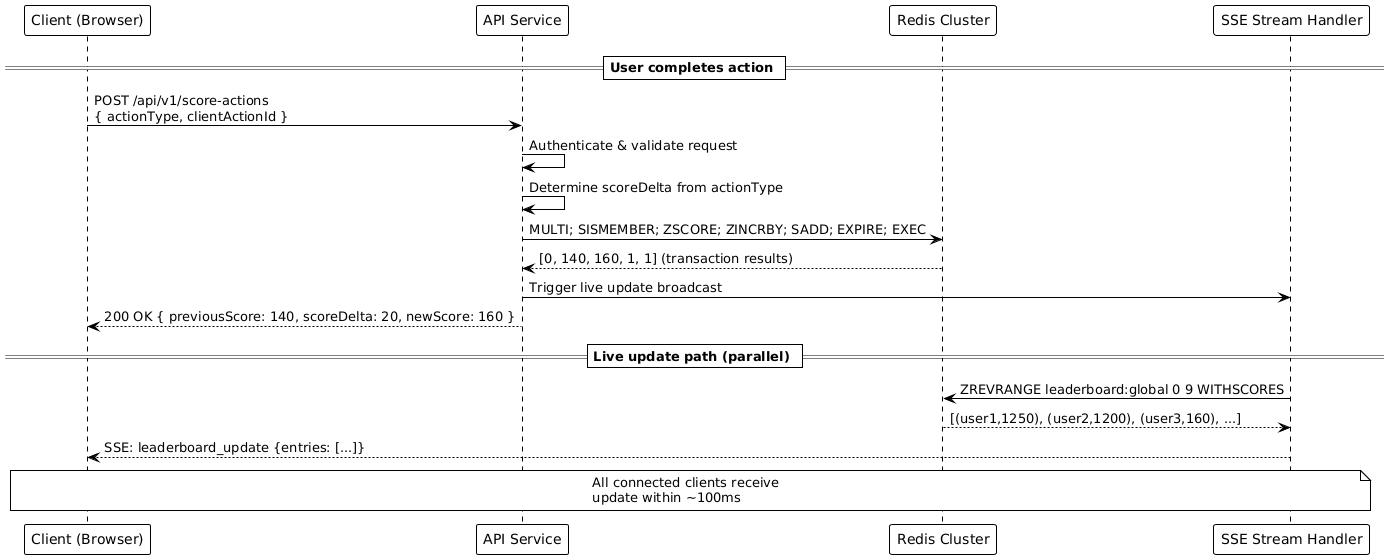

The diagram above was rendered by PlantUML. Its source (embedded in the PNG):
@startuml
!theme plain

participant "Client (Browser)" as UI
participant "API Service" as API
participant "Redis Cluster" as Redis
participant "SSE Stream Handler" as SSE

== User completes action ==
UI -> API: POST /api/v1/score-actions\n{ actionType, clientActionId }
API -> API: Authenticate & validate request
API -> API: Determine scoreDelta from actionType
API -> Redis: MULTI; SISMEMBER; ZSCORE; ZINCRBY; SADD; EXPIRE; EXEC
Redis --> API: [0, 140, 160, 1, 1] (transaction results)
API -> SSE: Trigger live update broadcast
API --> UI: 200 OK { previousScore: 140, scoreDelta: 20, newScore: 160 }

== Live update path (parallel) ==
SSE -> Redis: ZREVRANGE leaderboard:global 0 9 WITHSCORES
Redis --> SSE: [(user1,1250), (user2,1200), (user3,160), ...]
SSE --> UI: SSE: leaderboard_update {entries: [...]}
note over SSE, UI: All connected clients receive\nupdate within ~100ms
@enduml